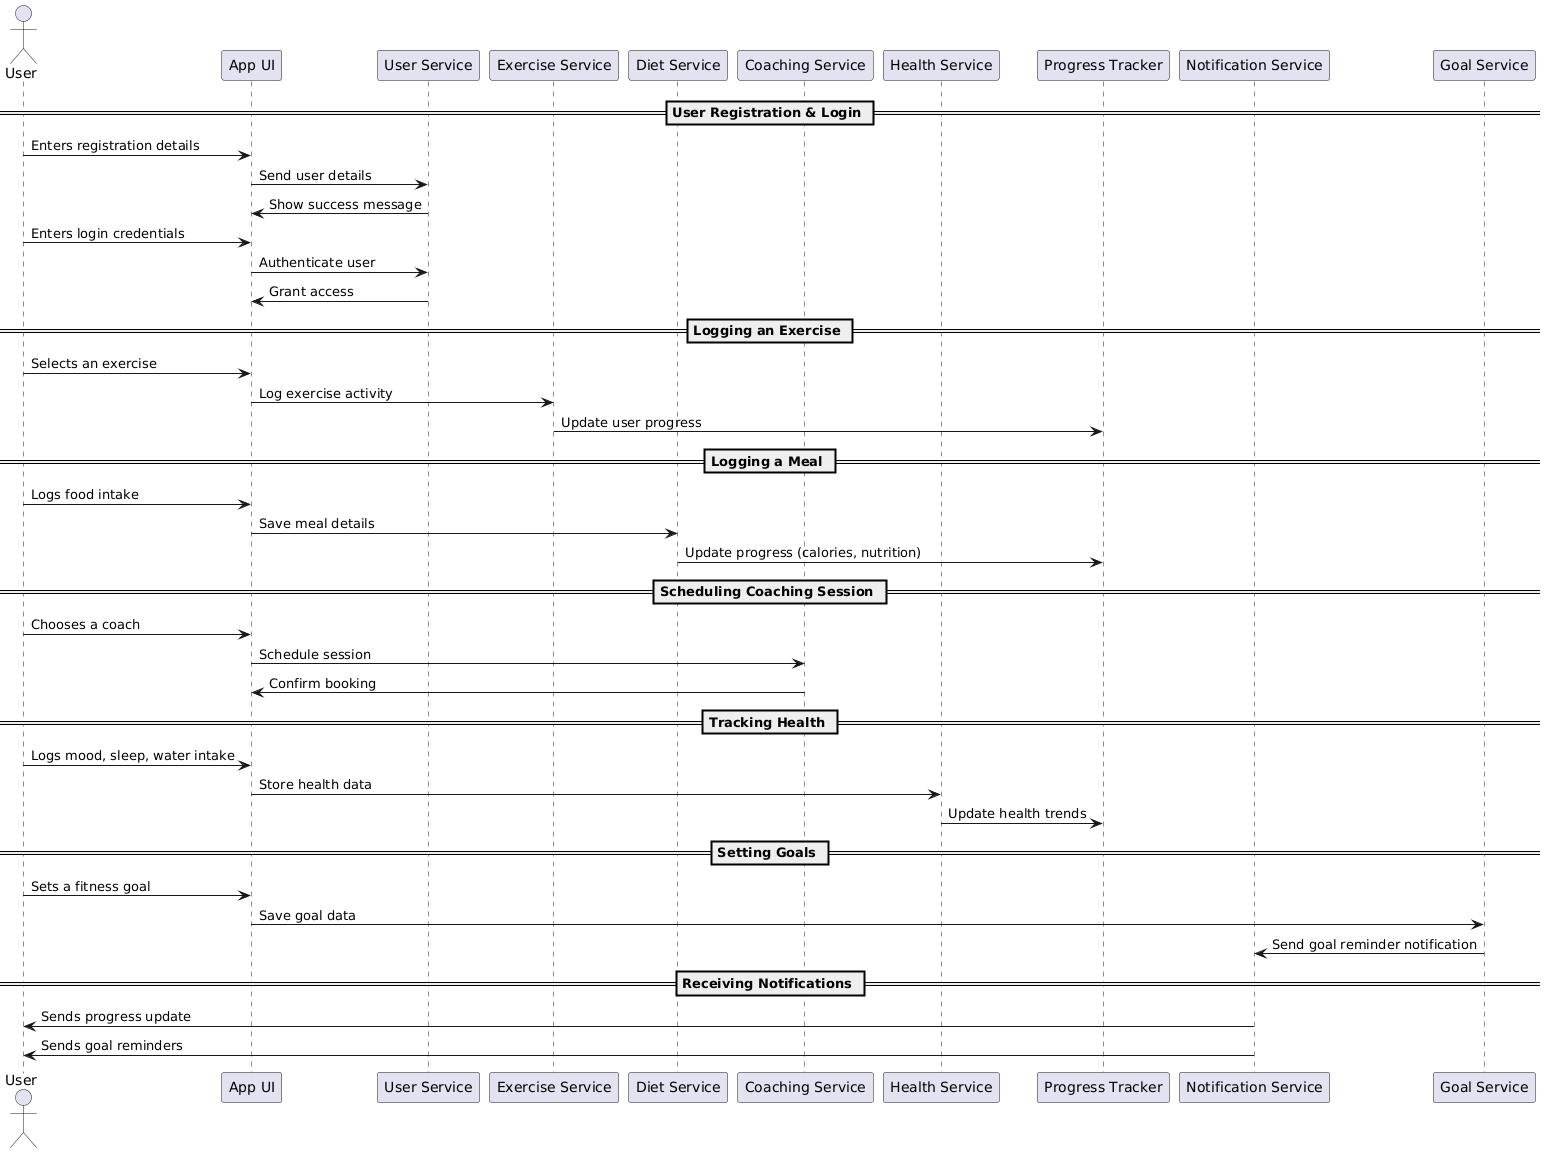

The diagram above was rendered by PlantUML. Its source (embedded in the PNG):
@startuml
actor User
participant "App UI" as UI
participant "User Service" as US
participant "Exercise Service" as ES
participant "Diet Service" as DS
participant "Coaching Service" as CS
participant "Health Service" as HS
participant "Progress Tracker" as PT
participant "Notification Service" as NS
participant "Goal Service" as GS

== User Registration & Login ==
User -> UI : Enters registration details
UI -> US : Send user details
US -> UI : Show success message

User -> UI : Enters login credentials
UI -> US : Authenticate user
US -> UI : Grant access

== Logging an Exercise ==
User -> UI : Selects an exercise
UI -> ES : Log exercise activity
ES -> PT : Update user progress

== Logging a Meal ==
User -> UI : Logs food intake
UI -> DS : Save meal details
DS -> PT : Update progress (calories, nutrition)

== Scheduling Coaching Session ==
User -> UI : Chooses a coach
UI -> CS : Schedule session
CS -> UI : Confirm booking

== Tracking Health ==
User -> UI : Logs mood, sleep, water intake
UI -> HS : Store health data
HS -> PT : Update health trends

== Setting Goals ==
User -> UI : Sets a fitness goal
UI -> GS : Save goal data
GS -> NS : Send goal reminder notification

== Receiving Notifications ==
NS -> User : Sends progress update
NS -> User : Sends goal reminders
@enduml